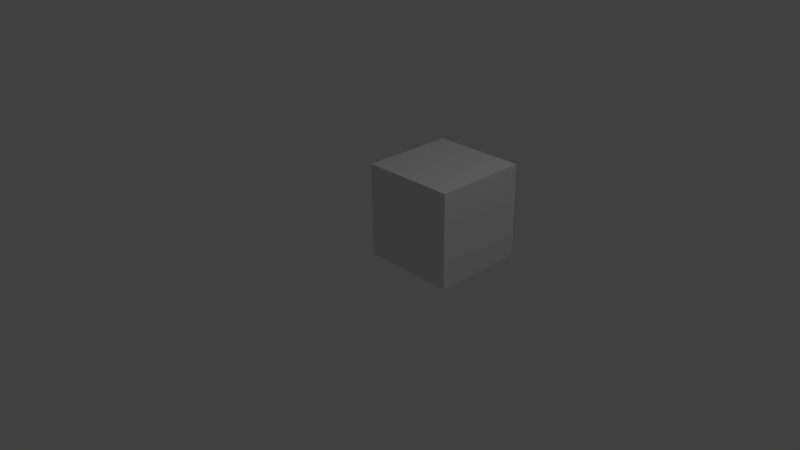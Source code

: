 # Source: bm_ta_block.blend  (saved by Blender 2.73.0; exported with 4.5.12 LTS)
import bpy
from mathutils import Matrix  # noqa: F401  (used for matrix-valued properties, if any)

bpy.ops.wm.read_factory_settings(use_empty=True)
scene = bpy.context.scene
scene.name = 'Scene'

# ---- collections
col_collection_1 = bpy.data.collections.new('Collection 1'); scene.collection.children.link(col_collection_1)

# ---- world
world_world = bpy.data.worlds.new('World'); scene.world = world_world
world_world.color = (0.05088, 0.05088, 0.05088)
world_world.use_sun_shadow = False
world_world.sun_shadow_jitter_overblur = 0.0
world_world.cycles.sampling_method = 'MANUAL'
world_world.cycles.sample_map_resolution = 256

# ---- cameras
cam_camera = bpy.data.cameras.new('Camera')
cam_camera.clip_end = 100.0
cam_camera.lens = 35.0
cam_camera.sensor_width = 32.0
cam_camera.sensor_height = 18.0
cam_camera.ortho_scale = 7.314
cam_camera.dof.focus_distance = 0.0

# ---- lights
light_lamp = bpy.data.lights.new('Lamp', 'POINT')
light_lamp.transmission_factor = 0.0
light_lamp.cutoff_distance = 30.0
light_lamp.energy = 100.0
light_lamp.shadow_buffer_clip_start = 1.001
light_lamp.shadow_soft_size = 0.1
light_lamp.shadow_maximum_resolution = 0.006
light_lamp.use_absolute_resolution = True
light_lamp.cycles.use_multiple_importance_sampling = False

# ---- meshes
me_cylinder_001 = bpy.data.meshes.new('Cylinder.001')
me_cylinder_001.from_pydata([(0.0, 0.0, -1.0), (-4.219e-08, 1.675e-07, 0.9), (0.0, 1.0, -1.0), (-4.219e-08, 0.3937, 0.9), (0.1951, 0.9808, -1.0), (0.07681, 0.3861, 0.9), (0.3827, 0.9239, -1.0), (0.1507, 0.3637, 0.9), (0.5556, 0.8315, -1.0), (0.2187, 0.3274, 0.9), (0.7071, 0.7071, -1.0), (0.2784, 0.2784, 0.9), (0.8315, 0.5556, -1.0), (0.3274, 0.2187, 0.9), (0.9239, 0.3827, -1.0), (0.3637, 0.1507, 0.9), (0.9808, 0.1951, -1.0), (0.3861, 0.07681, 0.9), (1.0, 7.55e-08, -1.0), (0.3937, 1.973e-07, 0.9), (0.9808, -0.1951, -1.0), (0.3861, -0.07681, 0.9), (0.9239, -0.3827, -1.0), (0.3637, -0.1507, 0.9), (0.8315, -0.5556, -1.0), (0.3274, -0.2187, 0.9), (0.7071, -0.7071, -1.0), (0.2784, -0.2784, 0.9), (0.5556, -0.8315, -1.0), (0.2187, -0.3274, 0.9), (0.3827, -0.9239, -1.0), (0.1507, -0.3637, 0.9), (0.1951, -0.9808, -1.0), (0.07681, -0.3861, 0.9), (-3.258e-07, -1.0, -1.0), (-1.705e-07, -0.3937, 0.9), (-0.1951, -0.9808, -1.0), (-0.07681, -0.3861, 0.9), (-0.3827, -0.9239, -1.0), (-0.1507, -0.3637, 0.9), (-0.5556, -0.8315, -1.0), (-0.2187, -0.3274, 0.9), (-0.7071, -0.7071, -1.0), (-0.2784, -0.2784, 0.9), (-0.8315, -0.5556, -1.0), (-0.3274, -0.2187, 0.9), (-0.9239, -0.3827, -1.0), (-0.3637, -0.1507, 0.9), (-0.9808, -0.1951, -1.0), (-0.3861, -0.07681, 0.9), (-1.0, 9.656e-07, -1.0), (-0.3937, 5.477e-07, 0.9), (-0.9808, 0.1951, -1.0), (-0.3861, 0.07681, 0.9), (-0.9239, 0.3827, -1.0), (-0.3637, 0.1507, 0.9), (-0.8315, 0.5556, -1.0), (-0.3274, 0.2187, 0.9), (-0.7071, 0.7071, -1.0), (-0.2784, 0.2784, 0.9), (-0.5556, 0.8315, -1.0), (-0.2187, 0.3274, 0.9), (-0.3827, 0.9239, -1.0), (-0.1507, 0.3637, 0.9), (-0.1951, 0.9808, -1.0), (-0.07681, 0.3861, 0.9), (6.375e-08, 0.4414, 0.95), (0.08611, 0.4329, 0.95), (0.1689, 0.4078, 0.95), (0.2452, 0.367, 0.95), (0.3121, 0.3121, 0.95), (0.367, 0.2452, 0.95), (0.4078, 0.1689, 0.95), (0.4329, 0.08611, 0.95), (0.4414, 1.955e-07, 0.95), (0.4329, -0.08611, 0.95), (0.4078, -0.1689, 0.95), (0.367, -0.2452, 0.95), (0.3121, -0.3121, 0.95), (0.2452, -0.367, 0.95), (0.1689, -0.4078, 0.95), (0.08611, -0.4329, 0.95), (-8.007e-08, -0.4414, 0.95), (-0.08611, -0.4329, 0.95), (-0.1689, -0.4078, 0.95), (-0.2452, -0.367, 0.95), (-0.3121, -0.3121, 0.95), (-0.367, -0.2452, 0.95), (-0.4078, -0.1689, 0.95), (-0.4329, -0.0861, 0.95), (-0.4414, 5.884e-07, 0.95), (-0.4329, 0.08611, 0.95), (-0.4078, 0.1689, 0.95), (-0.367, 0.2452, 0.95), (-0.3121, 0.3121, 0.95), (-0.2452, 0.367, 0.95), (-0.1689, 0.4078, 0.95), (-0.0861, 0.4329, 0.95), (0.116, 0.583, 0.95), (0.2275, 0.5492, 0.95), (0.3303, 0.4943, 0.95), (0.4204, 0.4204, 0.95), (0.4943, 0.3303, 0.95), (0.5492, 0.2275, 0.95), (0.583, 0.116, 0.95), (0.5945, 1.68e-07, 0.95), (0.583, -0.116, 0.95), (0.5492, -0.2275, 0.95), (0.4943, -0.3303, 0.95), (0.4204, -0.4204, 0.95), (0.3303, -0.4943, 0.95), (0.2275, -0.5492, 0.95), (0.116, -0.583, 0.95), (-1.455e-07, -0.5945, 0.95), (-0.116, -0.583, 0.95), (-0.2275, -0.5492, 0.95), (-0.3303, -0.4943, 0.95), (-0.4204, -0.4204, 0.95), (-0.4943, -0.3303, 0.95), (-0.5492, -0.2275, 0.95), (-0.583, -0.116, 0.95), (-0.5945, 6.971e-07, 0.95), (-0.583, 0.116, 0.95), (-0.5492, 0.2275, 0.95), (-0.4943, 0.3303, 0.95), (-0.4204, 0.4204, 0.95), (-0.3303, 0.4943, 0.95), (-0.2275, 0.5492, 0.95), (-0.116, 0.583, 0.95), (4.815e-08, 0.5945, 0.95), (0.1951, 0.9808, 1.0), (0.3827, 0.9239, 1.0), (0.5556, 0.8315, 1.0), (0.7071, 0.7071, 1.0), (0.8315, 0.5556, 1.0), (0.9239, 0.3827, 1.0), (0.9808, 0.1951, 1.0), (1.0, 7.55e-08, 1.0), (0.9808, -0.1951, 1.0), (0.9239, -0.3827, 1.0), (0.8315, -0.5556, 1.0), (0.7071, -0.7071, 1.0), (0.5556, -0.8315, 1.0), (0.3827, -0.9239, 1.0), (0.1951, -0.9808, 1.0), (-4.446e-07, -1.0, 1.0), (-0.1951, -0.9808, 1.0), (-0.3827, -0.9239, 1.0), (-0.5556, -0.8315, 1.0), (-0.7071, -0.7071, 1.0), (-0.8315, -0.5556, 1.0), (-0.9239, -0.3827, 1.0), (-0.9808, -0.1951, 1.0), (-1.0, 9.656e-07, 1.0), (-0.9808, 0.1951, 1.0), (-0.9239, 0.3827, 1.0), (-0.8315, 0.5556, 1.0), (-0.7071, 0.7071, 1.0), (-0.5556, 0.8315, 1.0), (-0.3827, 0.9239, 1.0), (-0.1951, 0.9808, 1.0), (-1.187e-07, 1.0, 1.0), (-1.187e-08, 0.5944, 1.0), (0.116, 0.583, 1.0), (0.2275, 0.5492, 1.0), (0.3303, 0.4943, 1.0), (0.4203, 0.4203, 1.0), (0.4943, 0.3303, 1.0), (0.5492, 0.2275, 1.0), (0.583, 0.116, 1.0), (0.5944, 1.661e-07, 1.0), (0.583, -0.116, 1.0), (0.5492, -0.2275, 1.0), (0.4943, -0.3303, 1.0), (0.4203, -0.4203, 1.0), (0.3303, -0.4943, 1.0), (0.2275, -0.5492, 1.0), (0.116, -0.583, 1.0), (-2.056e-07, -0.5944, 1.0), (-0.116, -0.583, 1.0), (-0.2275, -0.5492, 1.0), (-0.3303, -0.4943, 1.0), (-0.4203, -0.4203, 1.0), (-0.4943, -0.3303, 1.0), (-0.5492, -0.2275, 1.0), (-0.583, -0.116, 1.0), (-0.5944, 6.952e-07, 1.0), (-0.583, 0.116, 1.0), (-0.5492, 0.2275, 1.0), (-0.4943, 0.3303, 1.0), (-0.4203, 0.4203, 1.0), (-0.3303, 0.4943, 1.0), (-0.2275, 0.5492, 1.0), (-0.116, 0.583, 1.0)], [], [(0, 2, 4), (1, 5, 3), (66, 3, 5, 67), (0, 4, 6), (1, 7, 5), (67, 5, 7, 68), (0, 6, 8), (1, 9, 7), (68, 7, 9, 69), (0, 8, 10), (1, 11, 9), (69, 9, 11, 70), (0, 10, 12), (1, 13, 11), (70, 11, 13, 71), (0, 12, 14), (1, 15, 13), (71, 13, 15, 72), (0, 14, 16), (1, 17, 15), (72, 15, 17, 73), (0, 16, 18), (1, 19, 17), (73, 17, 19, 74), (0, 18, 20), (1, 21, 19), (74, 19, 21, 75), (0, 20, 22), (1, 23, 21), (75, 21, 23, 76), (0, 22, 24), (1, 25, 23), (76, 23, 25, 77), (0, 24, 26), (1, 27, 25), (77, 25, 27, 78), (0, 26, 28), (1, 29, 27), (78, 27, 29, 79), (0, 28, 30), (1, 31, 29), (79, 29, 31, 80), (0, 30, 32), (1, 33, 31), (80, 31, 33, 81), (0, 32, 34), (1, 35, 33), (81, 33, 35, 82), (0, 34, 36), (1, 37, 35), (82, 35, 37, 83), (0, 36, 38), (1, 39, 37), (83, 37, 39, 84), (0, 38, 40), (1, 41, 39), (84, 39, 41, 85), (0, 40, 42), (1, 43, 41), (85, 41, 43, 86), (0, 42, 44), (1, 45, 43), (86, 43, 45, 87), (0, 44, 46), (1, 47, 45), (87, 45, 47, 88), (0, 46, 48), (1, 49, 47), (88, 47, 49, 89), (0, 48, 50), (1, 51, 49), (89, 49, 51, 90), (0, 50, 52), (1, 53, 51), (90, 51, 53, 91), (0, 52, 54), (1, 55, 53), (91, 53, 55, 92), (0, 54, 56), (1, 57, 55), (92, 55, 57, 93), (0, 56, 58), (1, 59, 57), (93, 57, 59, 94), (0, 58, 60), (1, 61, 59), (94, 59, 61, 95), (0, 60, 62), (1, 63, 61), (95, 61, 63, 96), (0, 62, 64), (1, 65, 63), (96, 63, 65, 97), (0, 64, 2), (1, 3, 65), (97, 65, 3, 66), (128, 97, 66, 129), (127, 96, 97, 128), (126, 95, 96, 127), (125, 94, 95, 126), (124, 93, 94, 125), (123, 92, 93, 124), (122, 91, 92, 123), (121, 90, 91, 122), (120, 89, 90, 121), (119, 88, 89, 120), (118, 87, 88, 119), (117, 86, 87, 118), (116, 85, 86, 117), (115, 84, 85, 116), (114, 83, 84, 115), (113, 82, 83, 114), (112, 81, 82, 113), (111, 80, 81, 112), (110, 79, 80, 111), (109, 78, 79, 110), (108, 77, 78, 109), (107, 76, 77, 108), (106, 75, 76, 107), (105, 74, 75, 106), (104, 73, 74, 105), (103, 72, 73, 104), (102, 71, 72, 103), (101, 70, 71, 102), (100, 69, 70, 101), (99, 68, 69, 100), (98, 67, 68, 99), (129, 66, 67, 98), (162, 129, 98, 163), (163, 98, 99, 164), (164, 99, 100, 165), (165, 100, 101, 166), (166, 101, 102, 167), (167, 102, 103, 168), (168, 103, 104, 169), (169, 104, 105, 170), (170, 105, 106, 171), (171, 106, 107, 172), (172, 107, 108, 173), (173, 108, 109, 174), (174, 109, 110, 175), (175, 110, 111, 176), (176, 111, 112, 177), (177, 112, 113, 178), (178, 113, 114, 179), (179, 114, 115, 180), (180, 115, 116, 181), (181, 116, 117, 182), (182, 117, 118, 183), (183, 118, 119, 184), (184, 119, 120, 185), (185, 120, 121, 186), (186, 121, 122, 187), (187, 122, 123, 188), (188, 123, 124, 189), (189, 124, 125, 190), (190, 125, 126, 191), (191, 126, 127, 192), (192, 127, 128, 193), (193, 128, 129, 162), (64, 160, 161, 2), (62, 159, 160, 64), (60, 158, 159, 62), (58, 157, 158, 60), (56, 156, 157, 58), (54, 155, 156, 56), (52, 154, 155, 54), (50, 153, 154, 52), (48, 152, 153, 50), (46, 151, 152, 48), (44, 150, 151, 46), (42, 149, 150, 44), (40, 148, 149, 42), (38, 147, 148, 40), (36, 146, 147, 38), (34, 145, 146, 36), (32, 144, 145, 34), (30, 143, 144, 32), (28, 142, 143, 30), (26, 141, 142, 28), (24, 140, 141, 26), (22, 139, 140, 24), (20, 138, 139, 22), (18, 137, 138, 20), (16, 136, 137, 18), (14, 135, 136, 16), (12, 134, 135, 14), (10, 133, 134, 12), (8, 132, 133, 10), (6, 131, 132, 8), (4, 130, 131, 6), (2, 161, 130, 4), (160, 193, 162, 161), (159, 192, 193, 160), (158, 191, 192, 159), (157, 190, 191, 158), (156, 189, 190, 157), (155, 188, 189, 156), (154, 187, 188, 155), (153, 186, 187, 154), (152, 185, 186, 153), (151, 184, 185, 152), (150, 183, 184, 151), (149, 182, 183, 150), (148, 181, 182, 149), (147, 180, 181, 148), (146, 179, 180, 147), (145, 178, 179, 146), (144, 177, 178, 145), (143, 176, 177, 144), (142, 175, 176, 143), (141, 174, 175, 142), (140, 173, 174, 141), (139, 172, 173, 140), (138, 171, 172, 139), (137, 170, 171, 138), (136, 169, 170, 137), (135, 168, 169, 136), (134, 167, 168, 135), (133, 166, 167, 134), (132, 165, 166, 133), (131, 164, 165, 132), (130, 163, 164, 131), (161, 162, 163, 130)])
me_cylinder_001.use_remesh_preserve_volume = False
me_cylinder_001.use_remesh_preserve_attributes = False
me_cylinder_001.use_mirror_vertex_groups = False
me_cylinder_001.update()
me_cube_003 = bpy.data.meshes.new('Cube.003')
me_cube_003.from_pydata([(-1.25, -1.25, -1.25), (-1.25, 1.25, -1.25), (1.25, 1.25, -1.25), (1.25, -1.25, -1.25), (-1.25, -1.25, 1.25), (-1.25, 1.25, 1.25), (1.25, 1.25, 1.25), (1.25, -1.25, 1.25)], [], [(4, 5, 1, 0), (5, 6, 2, 1), (6, 7, 3, 2), (7, 4, 0, 3), (0, 1, 2, 3), (7, 6, 5, 4)])
me_cube_003.use_remesh_preserve_volume = False
me_cube_003.use_remesh_preserve_attributes = False
me_cube_003.use_mirror_vertex_groups = False
me_cube_003.update()
me_cube_002 = bpy.data.meshes.new('Cube.002')
me_cube_002.from_pydata([(-1.25, -1.25, -1.25), (-1.25, 1.25, -1.25), (1.25, 1.25, -1.25), (1.25, -1.25, -1.25), (-1.25, -1.25, 1.25), (-1.25, 1.25, 1.25), (1.25, 1.25, 1.25), (1.25, -1.25, 1.25)], [], [(4, 5, 1, 0), (5, 6, 2, 1), (6, 7, 3, 2), (7, 4, 0, 3), (0, 1, 2, 3), (7, 6, 5, 4)])
me_cube_002.use_remesh_preserve_volume = False
me_cube_002.use_remesh_preserve_attributes = False
me_cube_002.use_mirror_vertex_groups = False
me_cube_002.update()

# ---- objects
ob_cylinder = bpy.data.objects.new('Cylinder', me_cylinder_001)
ob_cube_box = bpy.data.objects.new('Cube_box', me_cube_003)
ob_cube_1m = bpy.data.objects.new('Cube-1m', me_cube_002)
ob_lamp = bpy.data.objects.new('Lamp', light_lamp)
ob_camera = bpy.data.objects.new('Camera', cam_camera)

# ---- transforms, parenting, visibility, modifiers, constraints
ob_cylinder.location = (0.625, 0.625, 0.625)
ob_cylinder.scale = (0.0975, 0.0975, 0.1562)
ob_cylinder.lineart.crease_threshold = 0.0
ob_cube_box.location = (0.625, 0.625, 0.625)
ob_cube_box.scale = (0.125, 0.125, 0.125)
ob_cube_box.display_type = 'WIRE'
ob_cube_box.lineart.crease_threshold = 0.0
ob_cube_1m.location = (0.625, 0.625, 0.625)
ob_cube_1m.scale = (0.5, 0.5, 0.5)
ob_cube_1m.color = (0.056, 0.1278, 1.0, 1.0)
ob_cube_1m.display_type = 'WIRE'
ob_cube_1m.lineart.crease_threshold = 0.0
ob_lamp.location = (4.076, 1.005, 5.904)
ob_lamp.rotation_euler = (0.6503, 0.05522, 1.866)
ob_lamp.lock_rotations_4d = False
ob_lamp.empty_display_type = 'ARROWS'
ob_lamp.color = (0.0, 0.0, 0.0, 0.0)
ob_lamp.lineart.crease_threshold = 0.0
ob_camera.location = (7.481, -6.508, 5.344)
ob_camera.rotation_euler = (1.109, 0.01082, 0.8149)
ob_camera.lock_rotations_4d = False
ob_camera.empty_display_type = 'ARROWS'
ob_camera.color = (0.0, 0.0, 0.0, 0.0)
ob_camera.display_type = 'WIRE'
ob_camera.lineart.crease_threshold = 0.0

# ---- collection membership
col_collection_1.objects.link(ob_cylinder)
col_collection_1.objects.link(ob_cube_box)
col_collection_1.objects.link(ob_cube_1m)
col_collection_1.objects.link(ob_lamp)
col_collection_1.objects.link(ob_camera)

# ---- scene / render settings (as saved in the file)
scene.camera = ob_camera
scene.frame_start = 1; scene.frame_end = 250; scene.frame_set(1)
scene.render.engine = 'CYCLES'
scene.render.resolution_percentage = 50
scene.render.dither_intensity = 0.0
scene.cycles.use_denoising = False
scene.cycles.samples = 10
scene.cycles.sampling_pattern = 'TABULATED_SOBOL'
scene.cycles.light_sampling_threshold = 0.0
scene.cycles.use_adaptive_sampling = False
scene.cycles.use_light_tree = False
scene.cycles.blur_glossy = 0.0
scene.cycles.pixel_filter_type = 'GAUSSIAN'
scene.cycles.sample_clamp_indirect = 0.0
scene.view_settings.view_transform = 'Standard'
bpy.context.view_layer.update()

